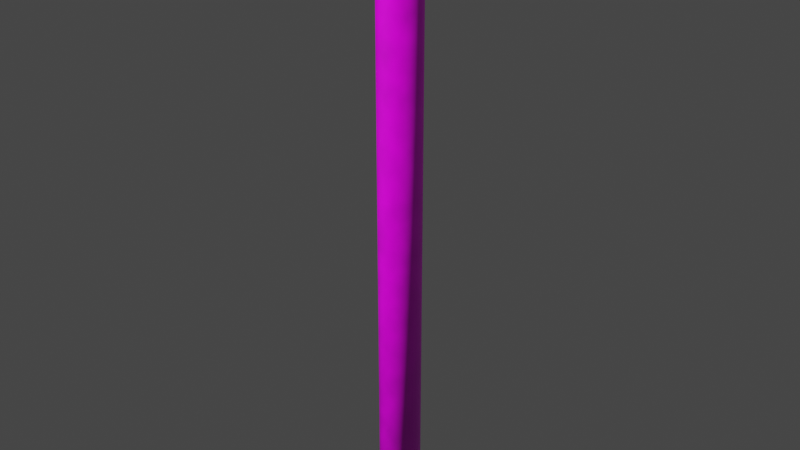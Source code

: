 # Source: Pillar_Type_2.blend  (saved by Blender 3.1.7; exported with 4.5.12 LTS)
import bpy
from mathutils import Matrix  # noqa: F401  (used for matrix-valued properties, if any)

bpy.ops.wm.read_factory_settings(use_empty=True)
scene = bpy.context.scene
scene.name = 'Scene'

# ---- collections
col_collection = bpy.data.collections.new('Collection'); scene.collection.children.link(col_collection)

# ---- images (referenced by path relative to the original .blend; pixels are not part of the script)
import os
ASSET_DIR = os.environ.get("B2B_ASSET_DIR", "")  # directory of the original .blend (textures are referenced by path, not embedded)
HERE = os.path.dirname(os.path.abspath(__file__))  # packed textures are extracted next to this script under _unpacked/

def load_image(name, relpath, width, height, colorspace="sRGB"):
    """Load a texture the original file referenced (path relative to the .blend, or extracted next to this script)."""
    p = next((c for c in (os.path.join(HERE, relpath), os.path.join(ASSET_DIR, relpath)) if relpath and os.path.exists(c)), "")
    if p:
        img = bpy.data.images.load(p, check_existing=True)
        img.name = name
    else:  # same state as the original file: an image datablock whose file is absent (Cycles renders it pink)
        img = bpy.data.images.new(name, width, height)
        img.source = "FILE"
        img.filepath = "//" + (relpath or name)
    img.colorspace_settings.name = colorspace
    return img
img_futuristic_panels1_albedo_png_001 = load_image('futuristic-panels1-albedo.png.001', 'futuristic-panels1-albedo.png', 1024, 1024, 'sRGB')
img_futuristic_panels1_albedo_png = load_image('futuristic-panels1-albedo.png', 'futuristic-panels1-albedo.png', 1024, 1024, 'sRGB')
img_futuristic_panels1_height_png_001 = load_image('futuristic-panels1-height.png.001', 'futuristic-panels1-height.png', 1024, 1024, 'sRGB')
img_futuristic_panels1_metallic_psd_001 = load_image('futuristic-panels1-metallic.psd.001', 'futuristic-panels1-metallic.psd', 1024, 1024, 'sRGB')
img_futuristic_panels1_normal_ogl_png_001 = load_image('futuristic-panels1-normal-ogl.png.001', 'futuristic-panels1-normal-ogl.png', 1024, 1024, 'sRGB')

# ---- materials (node trees are filled in below, after node groups)
mat_material_003 = bpy.data.materials.new('Material.003')
mat_material_003.use_transparent_shadow = False

# ---- material node trees
mat_material_003.use_nodes = True; mat_material_003.node_tree.nodes.clear()
_N = mat_material_003.node_tree.nodes; _L = mat_material_003.node_tree.links
n0 = _N.new('NodeFrame'); n0.name = 'Frame'; n0.location = (-1270, 330)
n0.label = 'Mapping'
n0.width = 400
n1 = _N.new('NodeFrame'); n1.name = 'Frame.001'; n1.location = (-625, 530)
n1.label = 'Textures'
n1.width = 355
n2 = _N.new('ShaderNodeOutputMaterial'); n2.name = 'Material Output'; n2.location = (300, 300)
n3 = _N.new('ShaderNodeDisplacement'); n3.name = 'Displacement'; n3.location = (10, -260)
n3.inputs[2].default_value = 1.0
n4 = _N.new('ShaderNodeNormalMap'); n4.name = 'Normal Map'; n4.location = (-240, -60)
n5 = _N.new('ShaderNodeMapping'); n5.name = 'Mapping'; n5.location = (230, -30)
n5.inputs[3].default_value = (1.1, 7.8, 1.0)
n6 = _N.new('ShaderNodeTexCoord'); n6.name = 'Texture Coordinate'; n6.location = (30, -30)
n7 = _N.new('ShaderNodeBsdfPrincipled'); n7.name = 'Principled BSDF'; n7.location = (10, 300)
n7.distribution = 'GGX'
n7.subsurface_method = 'RANDOM_WALK_SKIN'
n7.inputs[3].default_value = 1.45
n7.inputs[27].default_value = (0.0, 0.0, 0.0, 1.0)
n7.inputs[28].default_value = 1.0
n8 = _N.new('ShaderNodeTexImage'); n8.name = 'Image Texture.005'; n8.location = (-546, 840)
n8.label = 'Base Color'
n8.image = img_futuristic_panels1_albedo_png_001
n9 = _N.new('ShaderNodeTexImage'); n9.name = 'Image Texture.004'; n9.location = (-540, 500)
n9.label = 'Base Color'
n9.image = img_futuristic_panels1_albedo_png
n10 = _N.new('ShaderNodeTexImage'); n10.name = 'Image Texture'; n10.location = (85, -870)
n10.label = 'Displacement'
n10.image = img_futuristic_panels1_height_png_001
n11 = _N.new('ShaderNodeTexImage'); n11.name = 'Image Texture.002'; n11.location = (85, -310)
n11.label = 'Metallic'
n11.image = img_futuristic_panels1_metallic_psd_001
n12 = _N.new('ShaderNodeTexImage'); n12.name = 'Image Texture.003'; n12.location = (85, -590)
n12.label = 'Normal'
n12.image = img_futuristic_panels1_normal_ogl_png_001
n13 = _N.new('NodeReroute'); n13.name = 'Reroute'; n13.location = (35, -586)
n13.width = 16
n13.socket_idname = 'NodeSocketVector'
n14 = _N.new('ShaderNodeBrightContrast'); n14.name = 'Bright/Contrast'; n14.location = (-227, 736)
n14.inputs[1].default_value = 0.5
n14.inputs[2].default_value = 1.3
n15 = _N.new('ShaderNodeHueSaturation'); n15.name = 'Hue Saturation Value'; n15.location = (-20, 707)
n16 = _N.new('ShaderNodeTexImage'); n16.name = 'Image Texture.001'; n16.location = (85, -30)
n16.label = 'Base Color'
n16.image = img_futuristic_panels1_albedo_png_001
n17 = _N.new('ShaderNodeMix'); n17.name = 'Mix'; n17.location = (195, 708)
n17.data_type = 'RGBA'
n18 = _N.new('ShaderNodeTexNoise'); n18.name = 'Noise Texture'; n18.location = (-118, 971)
n18.inputs[2].default_value = 4.6
n5.parent = n0
n6.parent = n0
n10.parent = n1
n11.parent = n1
n12.parent = n1
n13.parent = n1
n16.parent = n1
_L.new(n7.outputs[0], n2.inputs[0])
_L.new(n10.outputs[0], n3.inputs[0])
_L.new(n3.outputs[0], n2.inputs[2])
_L.new(n11.outputs[0], n7.inputs[1])
_L.new(n12.outputs[0], n4.inputs[1])
_L.new(n4.outputs[0], n7.inputs[5])
_L.new(n13.outputs[0], n16.inputs[0])
_L.new(n13.outputs[0], n11.inputs[0])
_L.new(n13.outputs[0], n12.inputs[0])
_L.new(n13.outputs[0], n10.inputs[0])
_L.new(n5.outputs[0], n13.inputs[0])
_L.new(n6.outputs[2], n5.inputs[0])
_L.new(n13.outputs[0], n8.inputs[0])
_L.new(n8.outputs[0], n14.inputs[0])
_L.new(n14.outputs[0], n15.inputs[4])
_L.new(n15.outputs[0], n17.inputs[6])
_L.new(n16.outputs[0], n17.inputs[7])
_L.new(n17.outputs[2], n7.inputs[0])
_L.new(n18.outputs[0], n17.inputs[0])
_L.new(n13.outputs[0], n18.inputs[0])
n2.is_active_output = True

# ---- world
world_world = bpy.data.worlds.new('World'); scene.world = world_world
world_world.use_nodes = True; world_world.node_tree.nodes.clear()
_N = world_world.node_tree.nodes; _L = world_world.node_tree.links
n0 = _N.new('ShaderNodeOutputWorld'); n0.name = 'World Output'; n0.location = (300, 300)
n1 = _N.new('ShaderNodeBackground'); n1.name = 'Background'; n1.location = (10, 300)
n1.inputs[0].default_value = (0.05088, 0.05088, 0.05088, 1.0)
_L.new(n1.outputs[0], n0.inputs[0])
n0.is_active_output = True
world_world.color = (0.05088, 0.05088, 0.05088)
world_world.use_sun_shadow = False
world_world.sun_shadow_jitter_overblur = 0.0

# ---- meshes
me_cylinder = bpy.data.meshes.new('Cylinder')
me_cylinder.from_pydata([(0.0, 1.0, -1.0), (0.0, 1.0, 1.0), (0.1951, 0.9808, -1.0), (0.1951, 0.9808, 1.0), (0.3827, 0.9239, -1.0), (0.3827, 0.9239, 1.0), (0.5556, 0.8315, -1.0), (0.5556, 0.8315, 1.0), (0.7071, 0.7071, -1.0), (0.7071, 0.7071, 1.0), (0.8315, 0.5556, -1.0), (0.8315, 0.5556, 1.0), (0.9239, 0.3827, -1.0), (0.9239, 0.3827, 1.0), (0.9808, 0.1951, -1.0), (0.9808, 0.1951, 1.0), (1.0, -4.371e-08, -1.0), (1.0, -4.371e-08, 1.0), (0.9808, -0.1951, -1.0), (0.9808, -0.1951, 1.0), (0.9239, -0.3827, -1.0), (0.9239, -0.3827, 1.0), (0.8315, -0.5556, -1.0), (0.8315, -0.5556, 1.0), (0.7071, -0.7071, -1.0), (0.7071, -0.7071, 1.0), (0.5556, -0.8315, -1.0), (0.5556, -0.8315, 1.0), (0.3827, -0.9239, -1.0), (0.3827, -0.9239, 1.0), (0.1951, -0.9808, -1.0), (0.1951, -0.9808, 1.0), (-8.742e-08, -1.0, -1.0), (-8.742e-08, -1.0, 1.0), (-0.1951, -0.9808, -1.0), (-0.1951, -0.9808, 1.0), (-0.3827, -0.9239, -1.0), (-0.3827, -0.9239, 1.0), (-0.5556, -0.8315, -1.0), (-0.5556, -0.8315, 1.0), (-0.7071, -0.7071, -1.0), (-0.7071, -0.7071, 1.0), (-0.8315, -0.5556, -1.0), (-0.8315, -0.5556, 1.0), (-0.9239, -0.3827, -1.0), (-0.9239, -0.3827, 1.0), (-0.9808, -0.1951, -1.0), (-0.9808, -0.1951, 1.0), (-1.0, 1.192e-08, -1.0), (-1.0, 1.192e-08, 1.0), (-0.9808, 0.1951, -1.0), (-0.9808, 0.1951, 1.0), (-0.9239, 0.3827, -1.0), (-0.9239, 0.3827, 1.0), (-0.8315, 0.5556, -1.0), (-0.8315, 0.5556, 1.0), (-0.7071, 0.7071, -1.0), (-0.7071, 0.7071, 1.0), (-0.5556, 0.8315, -1.0), (-0.5556, 0.8315, 1.0), (-0.3827, 0.9239, -1.0), (-0.3827, 0.9239, 1.0), (-0.1951, 0.9808, -1.0), (-0.1951, 0.9808, 1.0)], [], [(0, 1, 3, 2), (2, 3, 5, 4), (4, 5, 7, 6), (6, 7, 9, 8), (8, 9, 11, 10), (10, 11, 13, 12), (12, 13, 15, 14), (14, 15, 17, 16), (16, 17, 19, 18), (18, 19, 21, 20), (20, 21, 23, 22), (22, 23, 25, 24), (24, 25, 27, 26), (26, 27, 29, 28), (28, 29, 31, 30), (30, 31, 33, 32), (32, 33, 35, 34), (34, 35, 37, 36), (36, 37, 39, 38), (38, 39, 41, 40), (40, 41, 43, 42), (42, 43, 45, 44), (44, 45, 47, 46), (46, 47, 49, 48), (48, 49, 51, 50), (50, 51, 53, 52), (52, 53, 55, 54), (54, 55, 57, 56), (56, 57, 59, 58), (58, 59, 61, 60), (3, 1, 63, 61, 59, 57, 55, 53, 51, 49, 47, 45, 43, 41, 39, 37, 35, 33, 31, 29, 27, 25, 23, 21, 19, 17, 15, 13, 11, 9, 7, 5), (60, 61, 63, 62), (62, 63, 1, 0), (0, 2, 4, 6, 8, 10, 12, 14, 16, 18, 20, 22, 24, 26, 28, 30, 32, 34, 36, 38, 40, 42, 44, 46, 48, 50, 52, 54, 56, 58, 60, 62)])
me_cylinder.polygons.foreach_set('use_smooth', [True] * 34)
_uv = me_cylinder.uv_layers.new(name='UVMap')
_uv.uv.foreach_set('vector', [1.0, 0.5, 1.0, 1.0, 0.9688, 1.0, 0.9688, 0.5, 0.9688, 0.5, 0.9688, 1.0, 0.9375, 1.0, 0.9375, 0.5, 0.9375, 0.5, 0.9375, 1.0, 0.9062, 1.0, 0.9062, 0.5, 0.9062, 0.5, 0.9062, 1.0, 0.875, 1.0, 0.875, 0.5, 0.875, 0.5, 0.875, 1.0, 0.8438, 1.0, 0.8438, 0.5, 0.8438, 0.5, 0.8438, 1.0, 0.8125, 1.0, 0.8125, 0.5, 0.8125, 0.5, 0.8125, 1.0, 0.7812, 1.0, 0.7812, 0.5, 0.7812, 0.5, 0.7812, 1.0, 0.75, 1.0, 0.75, 0.5, 0.75, 0.5, 0.75, 1.0, 0.7188, 1.0, 0.7188, 0.5, 0.7188, 0.5, 0.7188, 1.0, 0.6875, 1.0, 0.6875, 0.5, 0.6875, 0.5, 0.6875, 1.0, 0.6562, 1.0, 0.6562, 0.5, 0.6562, 0.5, 0.6562, 1.0, 0.625, 1.0, 0.625, 0.5, 0.625, 0.5, 0.625, 1.0, 0.5938, 1.0, 0.5938, 0.5, 0.5938, 0.5, 0.5938, 1.0, 0.5625, 1.0, 0.5625, 0.5, 0.5625, 0.5, 0.5625, 1.0, 0.5312, 1.0, 0.5312, 0.5, 0.5312, 0.5, 0.5312, 1.0, 0.5, 1.0, 0.5, 0.5, 0.5, 0.5, 0.5, 1.0, 0.4688, 1.0, 0.4688, 0.5, 0.4688, 0.5, 0.4688, 1.0, 0.4375, 1.0, 0.4375, 0.5, 0.4375, 0.5, 0.4375, 1.0, 0.4062, 1.0, 0.4062, 0.5, 0.4062, 0.5, 0.4062, 1.0, 0.375, 1.0, 0.375, 0.5, 0.375, 0.5, 0.375, 1.0, 0.3438, 1.0, 0.3438, 0.5, 0.3438, 0.5, 0.3438, 1.0, 0.3125, 1.0, 0.3125, 0.5, 0.3125, 0.5, 0.3125, 1.0, 0.2812, 1.0, 0.2812, 0.5, 0.2812, 0.5, 0.2812, 1.0, 0.25, 1.0, 0.25, 0.5, 0.25, 0.5, 0.25, 1.0, 0.2188, 1.0, 0.2188, 0.5, 0.2188, 0.5, 0.2188, 1.0, 0.1875, 1.0, 0.1875, 0.5, 0.1875, 0.5, 0.1875, 1.0, 0.1562, 1.0, 0.1562, 0.5, 0.1562, 0.5, 0.1562, 1.0, 0.125, 1.0, 0.125, 0.5, 0.125, 0.5, 0.125, 1.0, 0.09375, 1.0, 0.09375, 0.5, 0.09375, 0.5, 0.09375, 1.0, 0.0625, 1.0, 0.0625, 0.5, 0.2968, 0.4854, 0.25, 0.49, 0.2032, 0.4854, 0.1582, 0.4717, 0.1167, 0.4496, 0.08029, 0.4197, 0.05045, 0.3833, 0.02827, 0.3418, 0.01461, 0.2968, 0.01, 0.25, 0.01461, 0.2032, 0.02827, 0.1582, 0.05045, 0.1167, 0.08029, 0.08029, 0.1167, 0.05045, 0.1582, 0.02827, 0.2032, 0.01461, 0.25, 0.01, 0.2968, 0.01461, 0.3418, 0.02827, 0.3833, 0.05045, 0.4197, 0.08029, 0.4496, 0.1167, 0.4717, 0.1582, 0.4854, 0.2032, 0.49, 0.25, 0.4854, 0.2968, 0.4717, 0.3418, 0.4496, 0.3833, 0.4197, 0.4197, 0.3833, 0.4496, 0.3418, 0.4717, 0.0625, 0.5, 0.0625, 1.0, 0.03125, 1.0, 0.03125, 0.5, 0.03125, 0.5, 0.03125, 1.0, 0.0, 1.0, 0.0, 0.5, 0.75, 0.49, 0.7968, 0.4854, 0.8418, 0.4717, 0.8833, 0.4496, 0.9197, 0.4197, 0.9496, 0.3833, 0.9717, 0.3418, 0.9854, 0.2968, 0.99, 0.25, 0.9854, 0.2032, 0.9717, 0.1582, 0.9496, 0.1167, 0.9197, 0.08029, 0.8833, 0.05045, 0.8418, 0.02827, 0.7968, 0.01461, 0.75, 0.01, 0.7032, 0.01461, 0.6582, 0.02827, 0.6167, 0.05045, 0.5803, 0.08029, 0.5504, 0.1167, 0.5283, 0.1582, 0.5146, 0.2032, 0.51, 0.25, 0.5146, 0.2968, 0.5283, 0.3418, 0.5504, 0.3833, 0.5803, 0.4197, 0.6167, 0.4496, 0.6582, 0.4717, 0.7032, 0.4854])
me_cylinder.materials.append(mat_material_003)
me_cylinder.use_remesh_fix_poles = True
me_cylinder.use_remesh_preserve_attributes = False
me_cylinder.update()

# ---- objects
ob_cylinder = bpy.data.objects.new('Cylinder', me_cylinder)

# ---- transforms, parenting, visibility, modifiers, constraints
ob_cylinder.location = (0.0, 0.0, 0.0)
ob_cylinder.scale = (1.0, 1.0, 15.0)

# ---- collection membership
col_collection.objects.link(ob_cylinder)

# ---- scene / render settings (as saved in the file)
scene.frame_start = 1; scene.frame_end = 250; scene.frame_set(1)
scene.render.engine = 'BLENDER_EEVEE_NEXT'
scene.cycles.use_denoising = False
scene.cycles.samples = 128
scene.cycles.sampling_pattern = 'TABULATED_SOBOL'
scene.cycles.use_adaptive_sampling = False
scene.cycles.use_light_tree = False
scene.view_settings.view_transform = 'Filmic'
bpy.context.view_layer.update()

# ---- added for rendering (the .blend has no active camera and no usable light): camera, sun
cam_auto = bpy.data.cameras.new('AutoCamera')
cam_auto.lens = 50.0
cam_auto.sensor_width = 36.0
cam_auto.clip_end = 1000.0
ob_auto_camera = bpy.data.objects.new('AutoCamera', cam_auto)
scene.collection.objects.link(ob_auto_camera)
ob_auto_camera.location = (27.8798, -33.4558, 22.3039)
ob_auto_camera.rotation_euler = (1.09748, -7.21219e-08, 0.694738)
scene.camera = ob_auto_camera
light_auto_sun = bpy.data.lights.new('AutoSun', 'SUN')
light_auto_sun.energy = 3.0
light_auto_sun.angle = 0.0523599
ob_auto_sun = bpy.data.objects.new('AutoSun', light_auto_sun)
scene.collection.objects.link(ob_auto_sun)
ob_auto_sun.rotation_euler = (0.872665, 0.174533, 0.523599)
bpy.context.view_layer.update()
